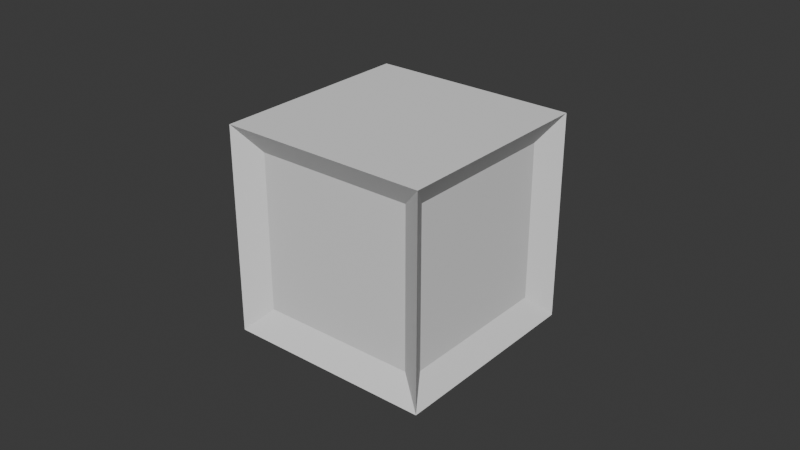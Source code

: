 # Source: cube.blend  (saved by Blender 4.1.23; exported with 4.5.12 LTS)
import bpy
from mathutils import Matrix  # noqa: F401  (used for matrix-valued properties, if any)

bpy.ops.wm.read_factory_settings(use_empty=True)
scene = bpy.context.scene
scene.name = 'Scene'

# ---- world
world_world = bpy.data.worlds.new('World'); scene.world = world_world
world_world.use_nodes = True; world_world.node_tree.nodes.clear()
_N = world_world.node_tree.nodes; _L = world_world.node_tree.links
n0 = _N.new('ShaderNodeOutputWorld'); n0.name = 'World Output'; n0.location = (300, 300)
n1 = _N.new('ShaderNodeBackground'); n1.name = 'Background'; n1.location = (10, 300)
n1.inputs[0].default_value = (0.05088, 0.05088, 0.05088, 1.0)
_L.new(n1.outputs[0], n0.inputs[0])
n0.is_active_output = True
world_world.color = (0.05088, 0.05088, 0.05088)
world_world.use_sun_shadow = False
world_world.sun_shadow_jitter_overblur = 0.0

# ---- meshes
me_cube_003 = bpy.data.meshes.new('Cube.003')
me_cube_003.from_pydata([(-1.768, -2.98e-08, -1.25), (-1.768, -2.98e-08, 1.25), (5.96e-08, -1.768, -1.25), (5.96e-08, -1.768, 1.25), (0.0, 0.0, 1.25), (0.0, 0.0, -1.25), (-1.425, -0.07737, -0.9529), (-1.425, -0.07737, 0.9529), (-0.07737, -1.425, 0.9529), (-0.07737, -1.425, -0.9529)], [], [(7, 6, 9, 8), (1, 3, 4), (2, 0, 5), (6, 7, 1, 0), (8, 9, 2, 3), (9, 6, 0, 2), (7, 8, 3, 1)])
_uv = me_cube_003.uv_layers.new(name='UVMap')
_uv.uv.foreach_set('vector', [0.5721, 0.1587, 0.2076, 0.6804, 0.3815, 0.7305, 0.5888, 0.6804, 0.0, 0.0, 0.0, 0.0, 0.0, 0.0, 0.0, 0.0, 0.0, 0.0, 0.0, 0.0, 0.2076, 0.6804, 0.5721, 0.1587, 0.625, 0.0, 0.125, 0.75, 0.5888, 0.6804, 0.3815, 0.7305, 0.375, 0.75, 0.625, 0.75, 0.3815, 0.7305, 0.2076, 0.6804, 0.125, 0.75, 0.375, 0.75, 0.5721, 0.1587, 0.5888, 0.6804, 0.625, 0.75, 0.625, 0.0])
me_cube_003.update()

# ---- objects
ob_cube_col = bpy.data.objects.new('cube.col', me_cube_003)

# ---- transforms, parenting, visibility, modifiers, constraints
ob_cube_col.location = (0.0, 0.0, 1.25)
ob_cube_col.rotation_euler = (0.0, -0.0, 0.7854)
_m = ob_cube_col.modifiers.new('Mirror', 'MIRROR')
_m.use_axis = (True, True, False)

# ---- collection membership
scene.collection.objects.link(ob_cube_col)

# ---- scene / render settings (as saved in the file)
scene.frame_start = 1; scene.frame_end = 250; scene.frame_set(1)
scene.render.engine = 'BLENDER_EEVEE_NEXT'
scene.cycles.sampling_pattern = 'TABULATED_SOBOL'
scene.eevee.ray_tracing_options.trace_max_roughness = 0.0
bpy.context.view_layer.update()

# ---- added for rendering (the .blend has no active camera and no usable light): camera, sun
cam_auto = bpy.data.cameras.new('AutoCamera')
cam_auto.lens = 50.0
cam_auto.sensor_width = 36.0
cam_auto.clip_end = 1000.0
ob_auto_camera = bpy.data.objects.new('AutoCamera', cam_auto)
scene.collection.objects.link(ob_auto_camera)
ob_auto_camera.location = (6.93918, -8.32702, 6.80135)
ob_auto_camera.rotation_euler = (1.09748, -7.21219e-08, 0.694738)
scene.camera = ob_auto_camera
light_auto_sun = bpy.data.lights.new('AutoSun', 'SUN')
light_auto_sun.energy = 3.0
light_auto_sun.angle = 0.0523599
ob_auto_sun = bpy.data.objects.new('AutoSun', light_auto_sun)
scene.collection.objects.link(ob_auto_sun)
ob_auto_sun.rotation_euler = (0.872665, 0.174533, 0.523599)
bpy.context.view_layer.update()
